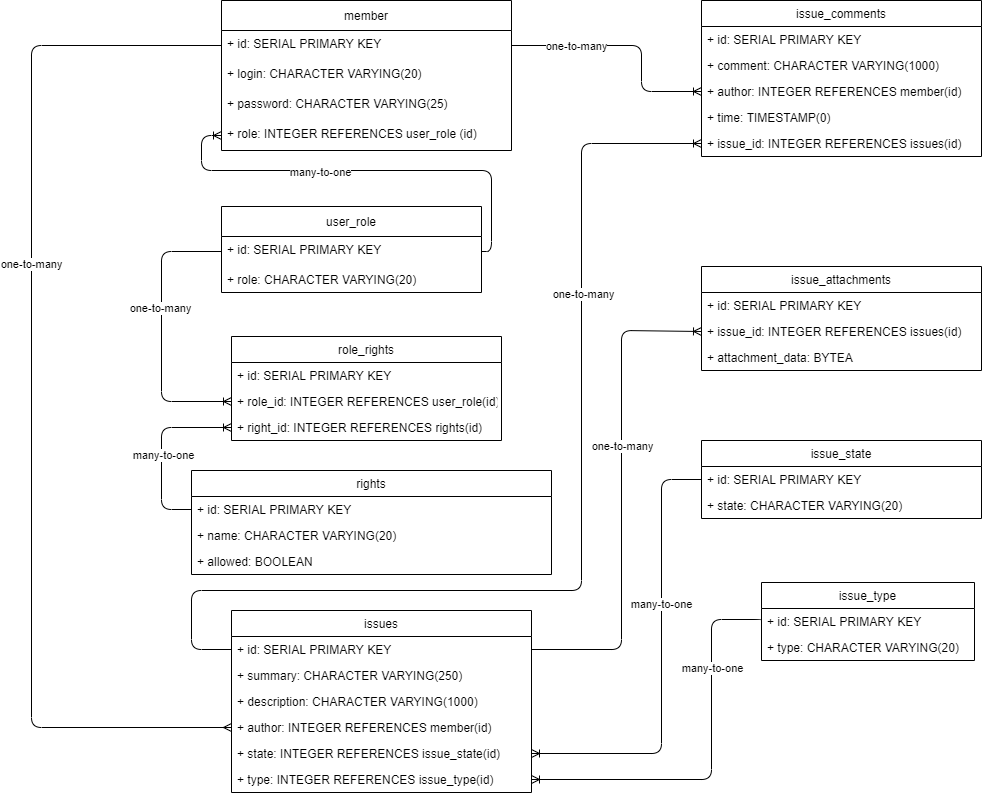

The diagram above was exported from draw.io. Its source (the exported page's mxGraphModel, read from the mxfile embedded in the PNG):
<mxGraphModel dx="2249" dy="762" grid="1" gridSize="10" guides="1" tooltips="1" connect="1" arrows="1" fold="1" page="1" pageScale="1" pageWidth="827" pageHeight="1169" math="0" shadow="0">
  <root>
    <mxCell id="0" />
    <mxCell id="1" parent="0" />
    <object label="member" id="5FOGfNM86fY24oCVtnQ_-38">
      <mxCell style="swimlane;fontStyle=0;childLayout=stackLayout;horizontal=1;startSize=30;fillColor=none;horizontalStack=0;resizeParent=1;resizeParentMax=0;resizeLast=0;collapsible=1;marginBottom=0;" parent="1" vertex="1">
        <mxGeometry x="40" y="40" width="290" height="150" as="geometry">
          <mxRectangle x="40" y="40" width="60" height="26" as="alternateBounds" />
        </mxGeometry>
      </mxCell>
    </object>
    <mxCell id="5FOGfNM86fY24oCVtnQ_-39" value="+ id: SERIAL PRIMARY KEY" style="text;strokeColor=none;fillColor=none;align=left;verticalAlign=top;spacingLeft=4;spacingRight=4;overflow=hidden;rotatable=0;points=[[0,0.5],[1,0.5]];portConstraint=eastwest;" parent="5FOGfNM86fY24oCVtnQ_-38" vertex="1">
      <mxGeometry y="30" width="290" height="30" as="geometry" />
    </mxCell>
    <mxCell id="5FOGfNM86fY24oCVtnQ_-40" value="+ login: CHARACTER VARYING(20)" style="text;strokeColor=none;fillColor=none;align=left;verticalAlign=top;spacingLeft=4;spacingRight=4;overflow=hidden;rotatable=0;points=[[0,0.5],[1,0.5]];portConstraint=eastwest;" parent="5FOGfNM86fY24oCVtnQ_-38" vertex="1">
      <mxGeometry y="60" width="290" height="30" as="geometry" />
    </mxCell>
    <mxCell id="5FOGfNM86fY24oCVtnQ_-41" value="+ password: CHARACTER VARYING(25)" style="text;strokeColor=none;fillColor=none;align=left;verticalAlign=top;spacingLeft=4;spacingRight=4;overflow=hidden;rotatable=0;points=[[0,0.5],[1,0.5]];portConstraint=eastwest;" parent="5FOGfNM86fY24oCVtnQ_-38" vertex="1">
      <mxGeometry y="90" width="290" height="30" as="geometry" />
    </mxCell>
    <mxCell id="5FOGfNM86fY24oCVtnQ_-78" value="+ role: INTEGER REFERENCES user_role (id)" style="text;strokeColor=none;fillColor=none;align=left;verticalAlign=top;spacingLeft=4;spacingRight=4;overflow=hidden;rotatable=0;points=[[0,0.5],[1,0.5]];portConstraint=eastwest;" parent="5FOGfNM86fY24oCVtnQ_-38" vertex="1">
      <mxGeometry y="120" width="290" height="30" as="geometry" />
    </mxCell>
    <mxCell id="5FOGfNM86fY24oCVtnQ_-81" value="" style="edgeStyle=orthogonalEdgeStyle;fontSize=12;html=1;endArrow=ERoneToMany;entryX=0;entryY=0.5;entryDx=0;entryDy=0;strokeColor=none;" parent="1" source="5FOGfNM86fY24oCVtnQ_-42" target="5FOGfNM86fY24oCVtnQ_-78" edge="1">
      <mxGeometry width="100" height="100" relative="1" as="geometry">
        <mxPoint x="300" y="369.0588235294117" as="sourcePoint" />
        <mxPoint x="510" y="250" as="targetPoint" />
        <Array as="points">
          <mxPoint x="30" y="175" />
        </Array>
      </mxGeometry>
    </mxCell>
    <mxCell id="isy3ZHaNZTnEbjb0Q-Q9-5" value="" style="edgeStyle=orthogonalEdgeStyle;fontSize=12;html=1;endArrow=ERoneToMany;exitX=1;exitY=0.5;exitDx=0;exitDy=0;" parent="1" source="5FOGfNM86fY24oCVtnQ_-43" target="5FOGfNM86fY24oCVtnQ_-78" edge="1">
      <mxGeometry width="100" height="100" relative="1" as="geometry">
        <mxPoint x="-190" y="269.97" as="sourcePoint" />
        <mxPoint x="10" y="170" as="targetPoint" />
        <Array as="points">
          <mxPoint x="310" y="291" />
          <mxPoint x="310" y="210" />
          <mxPoint x="20" y="210" />
          <mxPoint x="20" y="175" />
        </Array>
      </mxGeometry>
    </mxCell>
    <mxCell id="isy3ZHaNZTnEbjb0Q-Q9-8" value="many-to-one" style="edgeLabel;html=1;align=center;verticalAlign=middle;resizable=0;points=[];" parent="isy3ZHaNZTnEbjb0Q-Q9-5" vertex="1" connectable="0">
      <mxGeometry x="0.2072" y="1" relative="1" as="geometry">
        <mxPoint as="offset" />
      </mxGeometry>
    </mxCell>
    <mxCell id="isy3ZHaNZTnEbjb0Q-Q9-10" value="" style="edgeStyle=orthogonalEdgeStyle;fontSize=12;html=1;endArrow=ERmany;exitX=0;exitY=0.5;exitDx=0;exitDy=0;entryX=0;entryY=0.5;entryDx=0;entryDy=0;" parent="1" source="5FOGfNM86fY24oCVtnQ_-39" target="isy3ZHaNZTnEbjb0Q-Q9-9" edge="1">
      <mxGeometry width="100" height="100" relative="1" as="geometry">
        <mxPoint x="450" y="130" as="sourcePoint" />
        <mxPoint x="20" y="750" as="targetPoint" />
        <Array as="points">
          <mxPoint x="-150" y="85" />
          <mxPoint x="-150" y="767" />
        </Array>
      </mxGeometry>
    </mxCell>
    <mxCell id="isy3ZHaNZTnEbjb0Q-Q9-11" value="one-to-many" style="edgeLabel;html=1;align=center;verticalAlign=middle;resizable=0;points=[];" parent="isy3ZHaNZTnEbjb0Q-Q9-10" vertex="1" connectable="0">
      <mxGeometry x="0.1161" y="-1" relative="1" as="geometry">
        <mxPoint y="-190" as="offset" />
      </mxGeometry>
    </mxCell>
    <mxCell id="5FOGfNM86fY24oCVtnQ_-54" value="issue_comments" style="swimlane;fontStyle=0;childLayout=stackLayout;horizontal=1;startSize=26;fillColor=none;horizontalStack=0;resizeParent=1;resizeParentMax=0;resizeLast=0;collapsible=1;marginBottom=0;" parent="1" vertex="1">
      <mxGeometry x="520" y="40" width="280" height="156" as="geometry" />
    </mxCell>
    <mxCell id="5FOGfNM86fY24oCVtnQ_-55" value="+ id: SERIAL PRIMARY KEY" style="text;strokeColor=none;fillColor=none;align=left;verticalAlign=top;spacingLeft=4;spacingRight=4;overflow=hidden;rotatable=0;points=[[0,0.5],[1,0.5]];portConstraint=eastwest;" parent="5FOGfNM86fY24oCVtnQ_-54" vertex="1">
      <mxGeometry y="26" width="280" height="26" as="geometry" />
    </mxCell>
    <mxCell id="5FOGfNM86fY24oCVtnQ_-56" value="+ comment: CHARACTER VARYING(1000)" style="text;strokeColor=none;fillColor=none;align=left;verticalAlign=top;spacingLeft=4;spacingRight=4;overflow=hidden;rotatable=0;points=[[0,0.5],[1,0.5]];portConstraint=eastwest;" parent="5FOGfNM86fY24oCVtnQ_-54" vertex="1">
      <mxGeometry y="52" width="280" height="26" as="geometry" />
    </mxCell>
    <mxCell id="5FOGfNM86fY24oCVtnQ_-57" value="+ author: INTEGER REFERENCES member(id)" style="text;strokeColor=none;fillColor=none;align=left;verticalAlign=top;spacingLeft=4;spacingRight=4;overflow=hidden;rotatable=0;points=[[0,0.5],[1,0.5]];portConstraint=eastwest;" parent="5FOGfNM86fY24oCVtnQ_-54" vertex="1">
      <mxGeometry y="78" width="280" height="26" as="geometry" />
    </mxCell>
    <mxCell id="J49F4BHJtcaqVAD3PnPV-1" value="+ time: TIMESTAMP(0)" style="text;strokeColor=none;fillColor=none;align=left;verticalAlign=top;spacingLeft=4;spacingRight=4;overflow=hidden;rotatable=0;points=[[0,0.5],[1,0.5]];portConstraint=eastwest;" parent="5FOGfNM86fY24oCVtnQ_-54" vertex="1">
      <mxGeometry y="104" width="280" height="26" as="geometry" />
    </mxCell>
    <mxCell id="J49F4BHJtcaqVAD3PnPV-2" value="+ issue_id: INTEGER REFERENCES issues(id)" style="text;strokeColor=none;fillColor=none;align=left;verticalAlign=top;spacingLeft=4;spacingRight=4;overflow=hidden;rotatable=0;points=[[0,0.5],[1,0.5]];portConstraint=eastwest;" parent="5FOGfNM86fY24oCVtnQ_-54" vertex="1">
      <mxGeometry y="130" width="280" height="26" as="geometry" />
    </mxCell>
    <mxCell id="J49F4BHJtcaqVAD3PnPV-3" value="" style="edgeStyle=orthogonalEdgeStyle;fontSize=12;html=1;endArrow=ERoneToMany;entryX=0;entryY=0.5;entryDx=0;entryDy=0;exitX=0;exitY=0.5;exitDx=0;exitDy=0;" parent="1" source="5FOGfNM86fY24oCVtnQ_-51" target="J49F4BHJtcaqVAD3PnPV-2" edge="1">
      <mxGeometry width="100" height="100" relative="1" as="geometry">
        <mxPoint x="10" y="580" as="sourcePoint" />
        <mxPoint x="430" y="600" as="targetPoint" />
        <Array as="points">
          <mxPoint x="10" y="689" />
          <mxPoint x="10" y="630" />
          <mxPoint x="400" y="630" />
          <mxPoint x="400" y="183" />
        </Array>
      </mxGeometry>
    </mxCell>
    <mxCell id="J49F4BHJtcaqVAD3PnPV-6" value="one-to-many" style="edgeLabel;html=1;align=center;verticalAlign=middle;resizable=0;points=[];" parent="J49F4BHJtcaqVAD3PnPV-3" vertex="1" connectable="0">
      <mxGeometry x="0.4892" y="-1" relative="1" as="geometry">
        <mxPoint as="offset" />
      </mxGeometry>
    </mxCell>
    <mxCell id="J49F4BHJtcaqVAD3PnPV-4" value="" style="edgeStyle=orthogonalEdgeStyle;fontSize=12;html=1;endArrow=ERoneToMany;entryX=0;entryY=0.5;entryDx=0;entryDy=0;exitX=1;exitY=0.5;exitDx=0;exitDy=0;" parent="1" source="5FOGfNM86fY24oCVtnQ_-39" target="5FOGfNM86fY24oCVtnQ_-57" edge="1">
      <mxGeometry width="100" height="100" relative="1" as="geometry">
        <mxPoint x="364" y="170" as="sourcePoint" />
        <mxPoint x="464" y="70" as="targetPoint" />
        <Array as="points">
          <mxPoint x="460" y="85" />
          <mxPoint x="460" y="131" />
        </Array>
      </mxGeometry>
    </mxCell>
    <mxCell id="J49F4BHJtcaqVAD3PnPV-5" value="one-to-many" style="edgeLabel;html=1;align=center;verticalAlign=middle;resizable=0;points=[];" parent="J49F4BHJtcaqVAD3PnPV-4" vertex="1" connectable="0">
      <mxGeometry x="-0.4576" y="-2" relative="1" as="geometry">
        <mxPoint y="-2" as="offset" />
      </mxGeometry>
    </mxCell>
    <mxCell id="J49F4BHJtcaqVAD3PnPV-10" value="" style="edgeStyle=orthogonalEdgeStyle;fontSize=12;html=1;endArrow=ERoneToMany;entryX=0;entryY=0.5;entryDx=0;entryDy=0;exitX=1;exitY=0.5;exitDx=0;exitDy=0;" parent="1" source="5FOGfNM86fY24oCVtnQ_-51" target="5FOGfNM86fY24oCVtnQ_-60" edge="1">
      <mxGeometry width="100" height="100" relative="1" as="geometry">
        <mxPoint x="310" y="620" as="sourcePoint" />
        <mxPoint x="440" y="360" as="targetPoint" />
        <Array as="points">
          <mxPoint x="440" y="689" />
          <mxPoint x="440" y="370" />
          <mxPoint x="520" y="370" />
        </Array>
      </mxGeometry>
    </mxCell>
    <mxCell id="J49F4BHJtcaqVAD3PnPV-11" value="one-to-many" style="edgeLabel;html=1;align=center;verticalAlign=middle;resizable=0;points=[];" parent="J49F4BHJtcaqVAD3PnPV-10" vertex="1" connectable="0">
      <mxGeometry x="0.2035" relative="1" as="geometry">
        <mxPoint as="offset" />
      </mxGeometry>
    </mxCell>
    <mxCell id="J49F4BHJtcaqVAD3PnPV-13" value="" style="edgeStyle=orthogonalEdgeStyle;fontSize=12;html=1;endArrow=ERoneToMany;exitX=0;exitY=0.5;exitDx=0;exitDy=0;entryX=1;entryY=0.5;entryDx=0;entryDy=0;" parent="1" source="5FOGfNM86fY24oCVtnQ_-63" target="J49F4BHJtcaqVAD3PnPV-12" edge="1">
      <mxGeometry width="100" height="100" relative="1" as="geometry">
        <mxPoint x="500" y="540" as="sourcePoint" />
        <mxPoint x="460" y="710" as="targetPoint" />
        <Array as="points">
          <mxPoint x="480" y="519" />
          <mxPoint x="480" y="793" />
        </Array>
      </mxGeometry>
    </mxCell>
    <mxCell id="J49F4BHJtcaqVAD3PnPV-14" value="many-to-one" style="edgeLabel;html=1;align=center;verticalAlign=middle;resizable=0;points=[];" parent="J49F4BHJtcaqVAD3PnPV-13" vertex="1" connectable="0">
      <mxGeometry x="-0.262" y="-1" relative="1" as="geometry">
        <mxPoint as="offset" />
      </mxGeometry>
    </mxCell>
    <mxCell id="J49F4BHJtcaqVAD3PnPV-16" value="" style="edgeStyle=orthogonalEdgeStyle;fontSize=12;html=1;endArrow=ERoneToMany;entryX=1;entryY=0.5;entryDx=0;entryDy=0;exitX=0;exitY=0.5;exitDx=0;exitDy=0;" parent="1" source="5FOGfNM86fY24oCVtnQ_-67" target="J49F4BHJtcaqVAD3PnPV-15" edge="1">
      <mxGeometry width="100" height="100" relative="1" as="geometry">
        <mxPoint x="550" y="690" as="sourcePoint" />
        <mxPoint x="570" y="440" as="targetPoint" />
        <Array as="points">
          <mxPoint x="580" y="659" />
          <mxPoint x="530" y="659" />
          <mxPoint x="530" y="819" />
        </Array>
      </mxGeometry>
    </mxCell>
    <mxCell id="J49F4BHJtcaqVAD3PnPV-17" value="many-to-one" style="edgeLabel;html=1;align=center;verticalAlign=middle;resizable=0;points=[];" parent="J49F4BHJtcaqVAD3PnPV-16" vertex="1" connectable="0">
      <mxGeometry x="-0.625" y="26" relative="1" as="geometry">
        <mxPoint x="-26" y="26" as="offset" />
      </mxGeometry>
    </mxCell>
    <mxCell id="5FOGfNM86fY24oCVtnQ_-66" value="issue_type" style="swimlane;fontStyle=0;childLayout=stackLayout;horizontal=1;startSize=26;fillColor=none;horizontalStack=0;resizeParent=1;resizeParentMax=0;resizeLast=0;collapsible=1;marginBottom=0;" parent="1" vertex="1">
      <mxGeometry x="580" y="622" width="213" height="78" as="geometry" />
    </mxCell>
    <mxCell id="5FOGfNM86fY24oCVtnQ_-67" value="+ id: SERIAL PRIMARY KEY" style="text;strokeColor=none;fillColor=none;align=left;verticalAlign=top;spacingLeft=4;spacingRight=4;overflow=hidden;rotatable=0;points=[[0,0.5],[1,0.5]];portConstraint=eastwest;" parent="5FOGfNM86fY24oCVtnQ_-66" vertex="1">
      <mxGeometry y="26" width="213" height="26" as="geometry" />
    </mxCell>
    <mxCell id="5FOGfNM86fY24oCVtnQ_-68" value="+ type: CHARACTER VARYING(20)" style="text;strokeColor=none;fillColor=none;align=left;verticalAlign=top;spacingLeft=4;spacingRight=4;overflow=hidden;rotatable=0;points=[[0,0.5],[1,0.5]];portConstraint=eastwest;" parent="5FOGfNM86fY24oCVtnQ_-66" vertex="1">
      <mxGeometry y="52" width="213" height="26" as="geometry" />
    </mxCell>
    <mxCell id="5FOGfNM86fY24oCVtnQ_-62" value="issue_state" style="swimlane;fontStyle=0;childLayout=stackLayout;horizontal=1;startSize=26;fillColor=none;horizontalStack=0;resizeParent=1;resizeParentMax=0;resizeLast=0;collapsible=1;marginBottom=0;" parent="1" vertex="1">
      <mxGeometry x="520" y="480" width="280" height="78" as="geometry" />
    </mxCell>
    <mxCell id="5FOGfNM86fY24oCVtnQ_-63" value="+ id: SERIAL PRIMARY KEY" style="text;strokeColor=none;fillColor=none;align=left;verticalAlign=top;spacingLeft=4;spacingRight=4;overflow=hidden;rotatable=0;points=[[0,0.5],[1,0.5]];portConstraint=eastwest;" parent="5FOGfNM86fY24oCVtnQ_-62" vertex="1">
      <mxGeometry y="26" width="280" height="26" as="geometry" />
    </mxCell>
    <mxCell id="5FOGfNM86fY24oCVtnQ_-64" value="+ state: CHARACTER VARYING(20)" style="text;strokeColor=none;fillColor=none;align=left;verticalAlign=top;spacingLeft=4;spacingRight=4;overflow=hidden;rotatable=0;points=[[0,0.5],[1,0.5]];portConstraint=eastwest;" parent="5FOGfNM86fY24oCVtnQ_-62" vertex="1">
      <mxGeometry y="52" width="280" height="26" as="geometry" />
    </mxCell>
    <mxCell id="5FOGfNM86fY24oCVtnQ_-58" value="issue_attachments" style="swimlane;fontStyle=0;childLayout=stackLayout;horizontal=1;startSize=26;fillColor=none;horizontalStack=0;resizeParent=1;resizeParentMax=0;resizeLast=0;collapsible=1;marginBottom=0;" parent="1" vertex="1">
      <mxGeometry x="520" y="306" width="280" height="104" as="geometry" />
    </mxCell>
    <mxCell id="5FOGfNM86fY24oCVtnQ_-59" value="+ id: SERIAL PRIMARY KEY" style="text;strokeColor=none;fillColor=none;align=left;verticalAlign=top;spacingLeft=4;spacingRight=4;overflow=hidden;rotatable=0;points=[[0,0.5],[1,0.5]];portConstraint=eastwest;" parent="5FOGfNM86fY24oCVtnQ_-58" vertex="1">
      <mxGeometry y="26" width="280" height="26" as="geometry" />
    </mxCell>
    <mxCell id="5FOGfNM86fY24oCVtnQ_-60" value="+ issue_id: INTEGER REFERENCES issues(id)" style="text;strokeColor=none;fillColor=none;align=left;verticalAlign=top;spacingLeft=4;spacingRight=4;overflow=hidden;rotatable=0;points=[[0,0.5],[1,0.5]];portConstraint=eastwest;" parent="5FOGfNM86fY24oCVtnQ_-58" vertex="1">
      <mxGeometry y="52" width="280" height="26" as="geometry" />
    </mxCell>
    <mxCell id="5FOGfNM86fY24oCVtnQ_-61" value="+ attachment_data: BYTEA" style="text;strokeColor=none;fillColor=none;align=left;verticalAlign=top;spacingLeft=4;spacingRight=4;overflow=hidden;rotatable=0;points=[[0,0.5],[1,0.5]];portConstraint=eastwest;" parent="5FOGfNM86fY24oCVtnQ_-58" vertex="1">
      <mxGeometry y="78" width="280" height="26" as="geometry" />
    </mxCell>
    <mxCell id="5FOGfNM86fY24oCVtnQ_-50" value="issues" style="swimlane;fontStyle=0;childLayout=stackLayout;horizontal=1;startSize=26;fillColor=none;horizontalStack=0;resizeParent=1;resizeParentMax=0;resizeLast=0;collapsible=1;marginBottom=0;" parent="1" vertex="1">
      <mxGeometry x="50" y="650" width="300" height="182" as="geometry" />
    </mxCell>
    <mxCell id="5FOGfNM86fY24oCVtnQ_-51" value="+ id: SERIAL PRIMARY KEY" style="text;strokeColor=none;fillColor=none;align=left;verticalAlign=top;spacingLeft=4;spacingRight=4;overflow=hidden;rotatable=0;points=[[0,0.5],[1,0.5]];portConstraint=eastwest;" parent="5FOGfNM86fY24oCVtnQ_-50" vertex="1">
      <mxGeometry y="26" width="300" height="26" as="geometry" />
    </mxCell>
    <mxCell id="5FOGfNM86fY24oCVtnQ_-52" value="+ summary: CHARACTER VARYING(250)" style="text;strokeColor=none;fillColor=none;align=left;verticalAlign=top;spacingLeft=4;spacingRight=4;overflow=hidden;rotatable=0;points=[[0,0.5],[1,0.5]];portConstraint=eastwest;" parent="5FOGfNM86fY24oCVtnQ_-50" vertex="1">
      <mxGeometry y="52" width="300" height="26" as="geometry" />
    </mxCell>
    <mxCell id="5FOGfNM86fY24oCVtnQ_-53" value="+ description: CHARACTER VARYING(1000)" style="text;strokeColor=none;fillColor=none;align=left;verticalAlign=top;spacingLeft=4;spacingRight=4;overflow=hidden;rotatable=0;points=[[0,0.5],[1,0.5]];portConstraint=eastwest;" parent="5FOGfNM86fY24oCVtnQ_-50" vertex="1">
      <mxGeometry y="78" width="300" height="26" as="geometry" />
    </mxCell>
    <mxCell id="isy3ZHaNZTnEbjb0Q-Q9-9" value="+ author: INTEGER REFERENCES member(id)" style="text;strokeColor=none;fillColor=none;align=left;verticalAlign=top;spacingLeft=4;spacingRight=4;overflow=hidden;rotatable=0;points=[[0,0.5],[1,0.5]];portConstraint=eastwest;" parent="5FOGfNM86fY24oCVtnQ_-50" vertex="1">
      <mxGeometry y="104" width="300" height="26" as="geometry" />
    </mxCell>
    <mxCell id="J49F4BHJtcaqVAD3PnPV-12" value="+ state: INTEGER REFERENCES issue_state(id)" style="text;strokeColor=none;fillColor=none;align=left;verticalAlign=top;spacingLeft=4;spacingRight=4;overflow=hidden;rotatable=0;points=[[0,0.5],[1,0.5]];portConstraint=eastwest;" parent="5FOGfNM86fY24oCVtnQ_-50" vertex="1">
      <mxGeometry y="130" width="300" height="26" as="geometry" />
    </mxCell>
    <mxCell id="J49F4BHJtcaqVAD3PnPV-15" value="+ type: INTEGER REFERENCES issue_type(id)" style="text;strokeColor=none;fillColor=none;align=left;verticalAlign=top;spacingLeft=4;spacingRight=4;overflow=hidden;rotatable=0;points=[[0,0.5],[1,0.5]];portConstraint=eastwest;" parent="5FOGfNM86fY24oCVtnQ_-50" vertex="1">
      <mxGeometry y="156" width="300" height="26" as="geometry" />
    </mxCell>
    <mxCell id="5FOGfNM86fY24oCVtnQ_-42" value="user_role" style="swimlane;fontStyle=0;childLayout=stackLayout;horizontal=1;startSize=30;fillColor=none;horizontalStack=0;resizeParent=1;resizeParentMax=0;resizeLast=0;collapsible=1;marginBottom=0;" parent="1" vertex="1">
      <mxGeometry x="40" y="246" width="260" height="86" as="geometry" />
    </mxCell>
    <mxCell id="5FOGfNM86fY24oCVtnQ_-43" value="+ id: SERIAL PRIMARY KEY" style="text;strokeColor=none;fillColor=none;align=left;verticalAlign=top;spacingLeft=4;spacingRight=4;overflow=hidden;rotatable=0;points=[[0,0.5],[1,0.5]];portConstraint=eastwest;" parent="5FOGfNM86fY24oCVtnQ_-42" vertex="1">
      <mxGeometry y="30" width="260" height="30" as="geometry" />
    </mxCell>
    <mxCell id="5FOGfNM86fY24oCVtnQ_-45" value="+ role: CHARACTER VARYING(20)" style="text;strokeColor=none;fillColor=none;align=left;verticalAlign=top;spacingLeft=4;spacingRight=4;overflow=hidden;rotatable=0;points=[[0,0.5],[1,0.5]];portConstraint=eastwest;" parent="5FOGfNM86fY24oCVtnQ_-42" vertex="1">
      <mxGeometry y="60" width="260" height="26" as="geometry" />
    </mxCell>
    <mxCell id="J49F4BHJtcaqVAD3PnPV-18" value="" style="edgeStyle=orthogonalEdgeStyle;fontSize=12;html=1;endArrow=ERoneToMany;entryX=0;entryY=0.5;entryDx=0;entryDy=0;strokeColor=none;" parent="1" target="5FOGfNM86fY24oCVtnQ_-42" edge="1">
      <mxGeometry width="100" height="100" relative="1" as="geometry">
        <mxPoint x="300" y="369.0588235294117" as="sourcePoint" />
        <mxPoint x="40" y="175" as="targetPoint" />
        <Array as="points">
          <mxPoint x="300" y="260" />
          <mxPoint x="30" y="260" />
        </Array>
      </mxGeometry>
    </mxCell>
    <mxCell id="J49F4BHJtcaqVAD3PnPV-19" value="role_rights" style="swimlane;fontStyle=0;childLayout=stackLayout;horizontal=1;startSize=26;fillColor=none;horizontalStack=0;resizeParent=1;resizeParentMax=0;resizeLast=0;collapsible=1;marginBottom=0;" parent="1" vertex="1">
      <mxGeometry x="50" y="376" width="270" height="104" as="geometry" />
    </mxCell>
    <mxCell id="J49F4BHJtcaqVAD3PnPV-20" value="+ id: SERIAL PRIMARY KEY" style="text;strokeColor=none;fillColor=none;align=left;verticalAlign=top;spacingLeft=4;spacingRight=4;overflow=hidden;rotatable=0;points=[[0,0.5],[1,0.5]];portConstraint=eastwest;" parent="J49F4BHJtcaqVAD3PnPV-19" vertex="1">
      <mxGeometry y="26" width="270" height="26" as="geometry" />
    </mxCell>
    <mxCell id="J49F4BHJtcaqVAD3PnPV-21" value="+ role_id: INTEGER REFERENCES user_role(id)" style="text;strokeColor=none;fillColor=none;align=left;verticalAlign=top;spacingLeft=4;spacingRight=4;overflow=hidden;rotatable=0;points=[[0,0.5],[1,0.5]];portConstraint=eastwest;" parent="J49F4BHJtcaqVAD3PnPV-19" vertex="1">
      <mxGeometry y="52" width="270" height="26" as="geometry" />
    </mxCell>
    <mxCell id="J49F4BHJtcaqVAD3PnPV-22" value="+ right_id: INTEGER REFERENCES rights(id)" style="text;strokeColor=none;fillColor=none;align=left;verticalAlign=top;spacingLeft=4;spacingRight=4;overflow=hidden;rotatable=0;points=[[0,0.5],[1,0.5]];portConstraint=eastwest;" parent="J49F4BHJtcaqVAD3PnPV-19" vertex="1">
      <mxGeometry y="78" width="270" height="26" as="geometry" />
    </mxCell>
    <mxCell id="J49F4BHJtcaqVAD3PnPV-23" value="" style="edgeStyle=orthogonalEdgeStyle;fontSize=12;html=1;endArrow=ERoneToMany;entryX=0;entryY=0.5;entryDx=0;entryDy=0;exitX=0;exitY=0.5;exitDx=0;exitDy=0;" parent="1" source="5FOGfNM86fY24oCVtnQ_-43" target="J49F4BHJtcaqVAD3PnPV-21" edge="1">
      <mxGeometry width="100" height="100" relative="1" as="geometry">
        <mxPoint x="330" y="490" as="sourcePoint" />
        <mxPoint x="430" y="390" as="targetPoint" />
        <Array as="points">
          <mxPoint x="-20" y="291" />
          <mxPoint x="-20" y="441" />
        </Array>
      </mxGeometry>
    </mxCell>
    <mxCell id="J49F4BHJtcaqVAD3PnPV-25" value="one-to-many" style="edgeLabel;html=1;align=center;verticalAlign=middle;resizable=0;points=[];" parent="J49F4BHJtcaqVAD3PnPV-23" vertex="1" connectable="0">
      <mxGeometry x="-0.1714" y="-2" relative="1" as="geometry">
        <mxPoint as="offset" />
      </mxGeometry>
    </mxCell>
    <mxCell id="J49F4BHJtcaqVAD3PnPV-24" value="" style="edgeStyle=orthogonalEdgeStyle;fontSize=12;html=1;endArrow=ERoneToMany;entryX=0;entryY=0.5;entryDx=0;entryDy=0;exitX=0;exitY=0.5;exitDx=0;exitDy=0;" parent="1" source="5FOGfNM86fY24oCVtnQ_-47" target="J49F4BHJtcaqVAD3PnPV-22" edge="1">
      <mxGeometry width="100" height="100" relative="1" as="geometry">
        <mxPoint x="330" y="490" as="sourcePoint" />
        <mxPoint x="430" y="390" as="targetPoint" />
        <Array as="points">
          <mxPoint x="-20" y="549" />
          <mxPoint x="-20" y="467" />
        </Array>
      </mxGeometry>
    </mxCell>
    <mxCell id="J49F4BHJtcaqVAD3PnPV-26" value="many-to-one" style="edgeLabel;html=1;align=center;verticalAlign=middle;resizable=0;points=[];" parent="J49F4BHJtcaqVAD3PnPV-24" vertex="1" connectable="0">
      <mxGeometry x="-0.0693" y="-1" relative="1" as="geometry">
        <mxPoint as="offset" />
      </mxGeometry>
    </mxCell>
    <mxCell id="5FOGfNM86fY24oCVtnQ_-46" value="rights" style="swimlane;fontStyle=0;childLayout=stackLayout;horizontal=1;startSize=26;fillColor=none;horizontalStack=0;resizeParent=1;resizeParentMax=0;resizeLast=0;collapsible=1;marginBottom=0;" parent="1" vertex="1">
      <mxGeometry x="10" y="510" width="360" height="104" as="geometry" />
    </mxCell>
    <mxCell id="5FOGfNM86fY24oCVtnQ_-47" value="+ id: SERIAL PRIMARY KEY" style="text;strokeColor=none;fillColor=none;align=left;verticalAlign=top;spacingLeft=4;spacingRight=4;overflow=hidden;rotatable=0;points=[[0,0.5],[1,0.5]];portConstraint=eastwest;" parent="5FOGfNM86fY24oCVtnQ_-46" vertex="1">
      <mxGeometry y="26" width="360" height="26" as="geometry" />
    </mxCell>
    <mxCell id="5FOGfNM86fY24oCVtnQ_-48" value="+ name: CHARACTER VARYING(20)" style="text;strokeColor=none;fillColor=none;align=left;verticalAlign=top;spacingLeft=4;spacingRight=4;overflow=hidden;rotatable=0;points=[[0,0.5],[1,0.5]];portConstraint=eastwest;" parent="5FOGfNM86fY24oCVtnQ_-46" vertex="1">
      <mxGeometry y="52" width="360" height="26" as="geometry" />
    </mxCell>
    <mxCell id="qIuFCzCVzWB-8CWC8SYl-1" value="+ allowed: BOOLEAN" style="text;strokeColor=none;fillColor=none;align=left;verticalAlign=top;spacingLeft=4;spacingRight=4;overflow=hidden;rotatable=0;points=[[0,0.5],[1,0.5]];portConstraint=eastwest;" parent="5FOGfNM86fY24oCVtnQ_-46" vertex="1">
      <mxGeometry y="78" width="360" height="26" as="geometry" />
    </mxCell>
  </root>
</mxGraphModel>